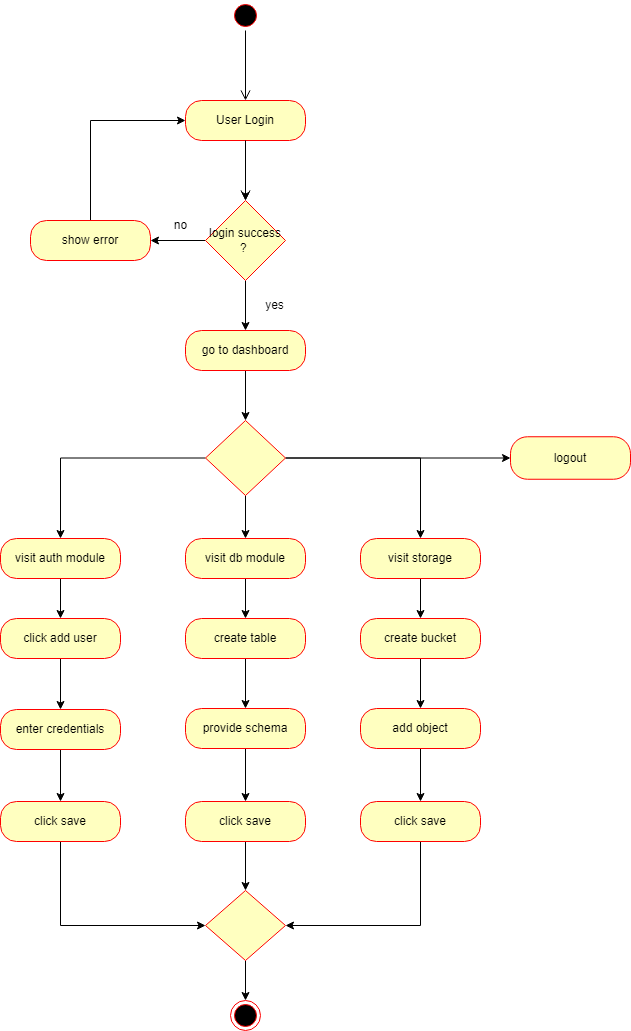

The diagram above was exported from draw.io. Its source (the exported page's mxGraphModel, read from the mxfile embedded in the PNG):
<mxGraphModel dx="1050" dy="609" grid="1" gridSize="10" guides="1" tooltips="1" connect="1" arrows="1" fold="1" page="1" pageScale="1" pageWidth="827" pageHeight="1169" math="0" shadow="0">
  <root>
    <mxCell id="WIyWlLk6GJQsqaUBKTNV-0" />
    <mxCell id="WIyWlLk6GJQsqaUBKTNV-1" parent="WIyWlLk6GJQsqaUBKTNV-0" />
    <mxCell id="MolCrAa7-g4dYlTXpbVN-0" value="" style="ellipse;html=1;shape=startState;fillColor=#000000;strokeColor=#ff0000;" vertex="1" parent="WIyWlLk6GJQsqaUBKTNV-1">
      <mxGeometry x="370" y="40" width="30" height="30" as="geometry" />
    </mxCell>
    <mxCell id="MolCrAa7-g4dYlTXpbVN-1" value="" style="edgeStyle=orthogonalEdgeStyle;html=1;verticalAlign=bottom;endArrow=open;endSize=8;strokeColor=#000000;rounded=0;entryX=0.5;entryY=0;entryDx=0;entryDy=0;" edge="1" source="MolCrAa7-g4dYlTXpbVN-0" parent="WIyWlLk6GJQsqaUBKTNV-1" target="MolCrAa7-g4dYlTXpbVN-7">
      <mxGeometry relative="1" as="geometry">
        <mxPoint x="385" y="120" as="targetPoint" />
      </mxGeometry>
    </mxCell>
    <mxCell id="MolCrAa7-g4dYlTXpbVN-10" value="" style="edgeStyle=orthogonalEdgeStyle;rounded=0;orthogonalLoop=1;jettySize=auto;html=1;" edge="1" parent="WIyWlLk6GJQsqaUBKTNV-1" source="MolCrAa7-g4dYlTXpbVN-7" target="MolCrAa7-g4dYlTXpbVN-9">
      <mxGeometry relative="1" as="geometry" />
    </mxCell>
    <mxCell id="MolCrAa7-g4dYlTXpbVN-7" value="User Login" style="rounded=1;whiteSpace=wrap;html=1;arcSize=40;fontColor=#000000;fillColor=#ffffc0;strokeColor=#ff0000;" vertex="1" parent="WIyWlLk6GJQsqaUBKTNV-1">
      <mxGeometry x="325" y="140" width="120" height="40" as="geometry" />
    </mxCell>
    <mxCell id="MolCrAa7-g4dYlTXpbVN-8" value="" style="edgeStyle=orthogonalEdgeStyle;html=1;verticalAlign=bottom;endArrow=open;endSize=8;strokeColor=#000000;rounded=0;" edge="1" source="MolCrAa7-g4dYlTXpbVN-7" parent="WIyWlLk6GJQsqaUBKTNV-1">
      <mxGeometry relative="1" as="geometry">
        <mxPoint x="385" y="240" as="targetPoint" />
      </mxGeometry>
    </mxCell>
    <mxCell id="MolCrAa7-g4dYlTXpbVN-12" value="" style="edgeStyle=orthogonalEdgeStyle;rounded=0;orthogonalLoop=1;jettySize=auto;html=1;" edge="1" parent="WIyWlLk6GJQsqaUBKTNV-1" source="MolCrAa7-g4dYlTXpbVN-9" target="MolCrAa7-g4dYlTXpbVN-11">
      <mxGeometry relative="1" as="geometry" />
    </mxCell>
    <mxCell id="MolCrAa7-g4dYlTXpbVN-15" value="" style="edgeStyle=orthogonalEdgeStyle;rounded=0;orthogonalLoop=1;jettySize=auto;html=1;" edge="1" parent="WIyWlLk6GJQsqaUBKTNV-1" source="MolCrAa7-g4dYlTXpbVN-9" target="MolCrAa7-g4dYlTXpbVN-14">
      <mxGeometry relative="1" as="geometry" />
    </mxCell>
    <mxCell id="MolCrAa7-g4dYlTXpbVN-9" value="login success ?&amp;nbsp;" style="rhombus;whiteSpace=wrap;html=1;fillColor=#ffffc0;strokeColor=#ff0000;fontColor=#000000;rounded=0;arcSize=40;" vertex="1" parent="WIyWlLk6GJQsqaUBKTNV-1">
      <mxGeometry x="345" y="240" width="80" height="80" as="geometry" />
    </mxCell>
    <mxCell id="MolCrAa7-g4dYlTXpbVN-13" style="edgeStyle=orthogonalEdgeStyle;rounded=0;orthogonalLoop=1;jettySize=auto;html=1;exitX=0.5;exitY=0;exitDx=0;exitDy=0;entryX=0;entryY=0.5;entryDx=0;entryDy=0;" edge="1" parent="WIyWlLk6GJQsqaUBKTNV-1" source="MolCrAa7-g4dYlTXpbVN-11" target="MolCrAa7-g4dYlTXpbVN-7">
      <mxGeometry relative="1" as="geometry" />
    </mxCell>
    <mxCell id="MolCrAa7-g4dYlTXpbVN-11" value="show error" style="whiteSpace=wrap;html=1;fillColor=#ffffc0;strokeColor=#ff0000;fontColor=#000000;rounded=1;arcSize=40;" vertex="1" parent="WIyWlLk6GJQsqaUBKTNV-1">
      <mxGeometry x="170" y="260" width="120" height="40" as="geometry" />
    </mxCell>
    <mxCell id="MolCrAa7-g4dYlTXpbVN-19" style="edgeStyle=orthogonalEdgeStyle;rounded=0;orthogonalLoop=1;jettySize=auto;html=1;exitX=0.5;exitY=1;exitDx=0;exitDy=0;" edge="1" parent="WIyWlLk6GJQsqaUBKTNV-1" source="MolCrAa7-g4dYlTXpbVN-14" target="MolCrAa7-g4dYlTXpbVN-16">
      <mxGeometry relative="1" as="geometry" />
    </mxCell>
    <mxCell id="MolCrAa7-g4dYlTXpbVN-14" value="go to dashboard" style="whiteSpace=wrap;html=1;fillColor=#ffffc0;strokeColor=#ff0000;fontColor=#000000;rounded=1;arcSize=40;" vertex="1" parent="WIyWlLk6GJQsqaUBKTNV-1">
      <mxGeometry x="325" y="370" width="120" height="40" as="geometry" />
    </mxCell>
    <mxCell id="MolCrAa7-g4dYlTXpbVN-23" style="edgeStyle=orthogonalEdgeStyle;rounded=0;orthogonalLoop=1;jettySize=auto;html=1;entryX=0;entryY=0.5;entryDx=0;entryDy=0;" edge="1" parent="WIyWlLk6GJQsqaUBKTNV-1" source="MolCrAa7-g4dYlTXpbVN-16" target="MolCrAa7-g4dYlTXpbVN-24">
      <mxGeometry relative="1" as="geometry">
        <mxPoint x="550" y="497.5" as="targetPoint" />
      </mxGeometry>
    </mxCell>
    <mxCell id="MolCrAa7-g4dYlTXpbVN-25" style="edgeStyle=orthogonalEdgeStyle;rounded=0;orthogonalLoop=1;jettySize=auto;html=1;entryX=0.5;entryY=0;entryDx=0;entryDy=0;" edge="1" parent="WIyWlLk6GJQsqaUBKTNV-1" source="MolCrAa7-g4dYlTXpbVN-16" target="MolCrAa7-g4dYlTXpbVN-28">
      <mxGeometry relative="1" as="geometry">
        <mxPoint x="200" y="620" as="targetPoint" />
      </mxGeometry>
    </mxCell>
    <mxCell id="MolCrAa7-g4dYlTXpbVN-26" style="edgeStyle=orthogonalEdgeStyle;rounded=0;orthogonalLoop=1;jettySize=auto;html=1;entryX=0.5;entryY=0;entryDx=0;entryDy=0;" edge="1" parent="WIyWlLk6GJQsqaUBKTNV-1" source="MolCrAa7-g4dYlTXpbVN-16" target="MolCrAa7-g4dYlTXpbVN-29">
      <mxGeometry relative="1" as="geometry">
        <mxPoint x="385" y="620" as="targetPoint" />
      </mxGeometry>
    </mxCell>
    <mxCell id="MolCrAa7-g4dYlTXpbVN-27" style="edgeStyle=orthogonalEdgeStyle;rounded=0;orthogonalLoop=1;jettySize=auto;html=1;entryX=0.5;entryY=0;entryDx=0;entryDy=0;" edge="1" parent="WIyWlLk6GJQsqaUBKTNV-1" source="MolCrAa7-g4dYlTXpbVN-16" target="MolCrAa7-g4dYlTXpbVN-30">
      <mxGeometry relative="1" as="geometry">
        <mxPoint x="560" y="620" as="targetPoint" />
      </mxGeometry>
    </mxCell>
    <mxCell id="MolCrAa7-g4dYlTXpbVN-16" value="" style="rhombus;whiteSpace=wrap;html=1;fontColor=#000000;fillColor=#ffffc0;strokeColor=#ff0000;" vertex="1" parent="WIyWlLk6GJQsqaUBKTNV-1">
      <mxGeometry x="345" y="460" width="80" height="75" as="geometry" />
    </mxCell>
    <mxCell id="MolCrAa7-g4dYlTXpbVN-20" value="no" style="text;html=1;align=center;verticalAlign=middle;resizable=0;points=[];autosize=1;strokeColor=none;fillColor=none;" vertex="1" parent="WIyWlLk6GJQsqaUBKTNV-1">
      <mxGeometry x="300" y="250" width="40" height="30" as="geometry" />
    </mxCell>
    <mxCell id="MolCrAa7-g4dYlTXpbVN-21" value="yes" style="text;html=1;align=center;verticalAlign=middle;resizable=0;points=[];autosize=1;strokeColor=none;fillColor=none;" vertex="1" parent="WIyWlLk6GJQsqaUBKTNV-1">
      <mxGeometry x="394" y="330" width="40" height="30" as="geometry" />
    </mxCell>
    <mxCell id="MolCrAa7-g4dYlTXpbVN-24" value="logout" style="whiteSpace=wrap;html=1;fillColor=#ffffc0;strokeColor=#ff0000;fontColor=#000000;rounded=1;arcSize=40;" vertex="1" parent="WIyWlLk6GJQsqaUBKTNV-1">
      <mxGeometry x="650" y="476.25" width="120" height="42.5" as="geometry" />
    </mxCell>
    <mxCell id="MolCrAa7-g4dYlTXpbVN-37" style="edgeStyle=orthogonalEdgeStyle;rounded=0;orthogonalLoop=1;jettySize=auto;html=1;entryX=0.5;entryY=0;entryDx=0;entryDy=0;" edge="1" parent="WIyWlLk6GJQsqaUBKTNV-1" source="MolCrAa7-g4dYlTXpbVN-28" target="MolCrAa7-g4dYlTXpbVN-36">
      <mxGeometry relative="1" as="geometry" />
    </mxCell>
    <mxCell id="MolCrAa7-g4dYlTXpbVN-28" value="visit auth module" style="whiteSpace=wrap;html=1;fillColor=#ffffc0;strokeColor=#ff0000;fontColor=#000000;rounded=1;arcSize=40;" vertex="1" parent="WIyWlLk6GJQsqaUBKTNV-1">
      <mxGeometry x="140" y="578" width="120" height="40" as="geometry" />
    </mxCell>
    <mxCell id="MolCrAa7-g4dYlTXpbVN-32" style="edgeStyle=orthogonalEdgeStyle;rounded=0;orthogonalLoop=1;jettySize=auto;html=1;entryX=0.5;entryY=0;entryDx=0;entryDy=0;" edge="1" parent="WIyWlLk6GJQsqaUBKTNV-1" source="MolCrAa7-g4dYlTXpbVN-29" target="MolCrAa7-g4dYlTXpbVN-42">
      <mxGeometry relative="1" as="geometry">
        <mxPoint x="385" y="700" as="targetPoint" />
      </mxGeometry>
    </mxCell>
    <mxCell id="MolCrAa7-g4dYlTXpbVN-29" value="visit db module" style="whiteSpace=wrap;html=1;fillColor=#ffffc0;strokeColor=#ff0000;fontColor=#000000;rounded=1;arcSize=40;" vertex="1" parent="WIyWlLk6GJQsqaUBKTNV-1">
      <mxGeometry x="325" y="578" width="120" height="40" as="geometry" />
    </mxCell>
    <mxCell id="MolCrAa7-g4dYlTXpbVN-33" style="edgeStyle=orthogonalEdgeStyle;rounded=0;orthogonalLoop=1;jettySize=auto;html=1;entryX=0.5;entryY=0;entryDx=0;entryDy=0;" edge="1" parent="WIyWlLk6GJQsqaUBKTNV-1" source="MolCrAa7-g4dYlTXpbVN-30" target="MolCrAa7-g4dYlTXpbVN-47">
      <mxGeometry relative="1" as="geometry">
        <mxPoint x="560" y="700" as="targetPoint" />
      </mxGeometry>
    </mxCell>
    <mxCell id="MolCrAa7-g4dYlTXpbVN-30" value="visit storage" style="whiteSpace=wrap;html=1;fillColor=#ffffc0;strokeColor=#ff0000;fontColor=#000000;rounded=1;arcSize=40;" vertex="1" parent="WIyWlLk6GJQsqaUBKTNV-1">
      <mxGeometry x="500" y="578" width="120" height="40" as="geometry" />
    </mxCell>
    <mxCell id="MolCrAa7-g4dYlTXpbVN-39" value="" style="edgeStyle=orthogonalEdgeStyle;rounded=0;orthogonalLoop=1;jettySize=auto;html=1;" edge="1" parent="WIyWlLk6GJQsqaUBKTNV-1" source="MolCrAa7-g4dYlTXpbVN-36" target="MolCrAa7-g4dYlTXpbVN-38">
      <mxGeometry relative="1" as="geometry" />
    </mxCell>
    <mxCell id="MolCrAa7-g4dYlTXpbVN-36" value="click add user" style="whiteSpace=wrap;html=1;fillColor=#ffffc0;strokeColor=#ff0000;fontColor=#000000;rounded=1;arcSize=40;" vertex="1" parent="WIyWlLk6GJQsqaUBKTNV-1">
      <mxGeometry x="140" y="658" width="120" height="40" as="geometry" />
    </mxCell>
    <mxCell id="MolCrAa7-g4dYlTXpbVN-41" value="" style="edgeStyle=orthogonalEdgeStyle;rounded=0;orthogonalLoop=1;jettySize=auto;html=1;" edge="1" parent="WIyWlLk6GJQsqaUBKTNV-1" source="MolCrAa7-g4dYlTXpbVN-38" target="MolCrAa7-g4dYlTXpbVN-40">
      <mxGeometry relative="1" as="geometry" />
    </mxCell>
    <mxCell id="MolCrAa7-g4dYlTXpbVN-38" value="enter credentials" style="whiteSpace=wrap;html=1;fillColor=#ffffc0;strokeColor=#ff0000;fontColor=#000000;rounded=1;arcSize=40;" vertex="1" parent="WIyWlLk6GJQsqaUBKTNV-1">
      <mxGeometry x="140" y="749" width="120" height="40" as="geometry" />
    </mxCell>
    <mxCell id="MolCrAa7-g4dYlTXpbVN-56" style="edgeStyle=orthogonalEdgeStyle;rounded=0;orthogonalLoop=1;jettySize=auto;html=1;exitX=0.5;exitY=1;exitDx=0;exitDy=0;entryX=0;entryY=0.5;entryDx=0;entryDy=0;" edge="1" parent="WIyWlLk6GJQsqaUBKTNV-1" source="MolCrAa7-g4dYlTXpbVN-40" target="MolCrAa7-g4dYlTXpbVN-53">
      <mxGeometry relative="1" as="geometry" />
    </mxCell>
    <mxCell id="MolCrAa7-g4dYlTXpbVN-40" value="click save" style="whiteSpace=wrap;html=1;fillColor=#ffffc0;strokeColor=#ff0000;fontColor=#000000;rounded=1;arcSize=40;" vertex="1" parent="WIyWlLk6GJQsqaUBKTNV-1">
      <mxGeometry x="140" y="841" width="120" height="40" as="geometry" />
    </mxCell>
    <mxCell id="MolCrAa7-g4dYlTXpbVN-44" value="" style="edgeStyle=orthogonalEdgeStyle;rounded=0;orthogonalLoop=1;jettySize=auto;html=1;" edge="1" parent="WIyWlLk6GJQsqaUBKTNV-1" source="MolCrAa7-g4dYlTXpbVN-42" target="MolCrAa7-g4dYlTXpbVN-43">
      <mxGeometry relative="1" as="geometry" />
    </mxCell>
    <mxCell id="MolCrAa7-g4dYlTXpbVN-42" value="create table" style="whiteSpace=wrap;html=1;fillColor=#ffffc0;strokeColor=#ff0000;fontColor=#000000;rounded=1;arcSize=40;" vertex="1" parent="WIyWlLk6GJQsqaUBKTNV-1">
      <mxGeometry x="325" y="658" width="120" height="40" as="geometry" />
    </mxCell>
    <mxCell id="MolCrAa7-g4dYlTXpbVN-46" value="" style="edgeStyle=orthogonalEdgeStyle;rounded=0;orthogonalLoop=1;jettySize=auto;html=1;" edge="1" parent="WIyWlLk6GJQsqaUBKTNV-1" source="MolCrAa7-g4dYlTXpbVN-43" target="MolCrAa7-g4dYlTXpbVN-45">
      <mxGeometry relative="1" as="geometry" />
    </mxCell>
    <mxCell id="MolCrAa7-g4dYlTXpbVN-43" value="provide schema" style="whiteSpace=wrap;html=1;fillColor=#ffffc0;strokeColor=#ff0000;fontColor=#000000;rounded=1;arcSize=40;" vertex="1" parent="WIyWlLk6GJQsqaUBKTNV-1">
      <mxGeometry x="325" y="748" width="120" height="40" as="geometry" />
    </mxCell>
    <mxCell id="MolCrAa7-g4dYlTXpbVN-57" style="edgeStyle=orthogonalEdgeStyle;rounded=0;orthogonalLoop=1;jettySize=auto;html=1;exitX=0.5;exitY=1;exitDx=0;exitDy=0;entryX=0.5;entryY=0;entryDx=0;entryDy=0;" edge="1" parent="WIyWlLk6GJQsqaUBKTNV-1" source="MolCrAa7-g4dYlTXpbVN-45" target="MolCrAa7-g4dYlTXpbVN-53">
      <mxGeometry relative="1" as="geometry" />
    </mxCell>
    <mxCell id="MolCrAa7-g4dYlTXpbVN-45" value="click save" style="whiteSpace=wrap;html=1;fillColor=#ffffc0;strokeColor=#ff0000;fontColor=#000000;rounded=1;arcSize=40;" vertex="1" parent="WIyWlLk6GJQsqaUBKTNV-1">
      <mxGeometry x="325" y="841" width="120" height="40" as="geometry" />
    </mxCell>
    <mxCell id="MolCrAa7-g4dYlTXpbVN-49" value="" style="edgeStyle=orthogonalEdgeStyle;rounded=0;orthogonalLoop=1;jettySize=auto;html=1;" edge="1" parent="WIyWlLk6GJQsqaUBKTNV-1" source="MolCrAa7-g4dYlTXpbVN-47" target="MolCrAa7-g4dYlTXpbVN-48">
      <mxGeometry relative="1" as="geometry" />
    </mxCell>
    <mxCell id="MolCrAa7-g4dYlTXpbVN-47" value="create bucket" style="whiteSpace=wrap;html=1;fillColor=#ffffc0;strokeColor=#ff0000;fontColor=#000000;rounded=1;arcSize=40;" vertex="1" parent="WIyWlLk6GJQsqaUBKTNV-1">
      <mxGeometry x="500" y="658" width="120" height="40" as="geometry" />
    </mxCell>
    <mxCell id="MolCrAa7-g4dYlTXpbVN-51" value="" style="edgeStyle=orthogonalEdgeStyle;rounded=0;orthogonalLoop=1;jettySize=auto;html=1;" edge="1" parent="WIyWlLk6GJQsqaUBKTNV-1" source="MolCrAa7-g4dYlTXpbVN-48" target="MolCrAa7-g4dYlTXpbVN-50">
      <mxGeometry relative="1" as="geometry" />
    </mxCell>
    <mxCell id="MolCrAa7-g4dYlTXpbVN-48" value="add object" style="whiteSpace=wrap;html=1;fillColor=#ffffc0;strokeColor=#ff0000;fontColor=#000000;rounded=1;arcSize=40;" vertex="1" parent="WIyWlLk6GJQsqaUBKTNV-1">
      <mxGeometry x="500" y="748" width="120" height="40" as="geometry" />
    </mxCell>
    <mxCell id="MolCrAa7-g4dYlTXpbVN-58" style="edgeStyle=orthogonalEdgeStyle;rounded=0;orthogonalLoop=1;jettySize=auto;html=1;exitX=0.5;exitY=1;exitDx=0;exitDy=0;entryX=1;entryY=0.5;entryDx=0;entryDy=0;" edge="1" parent="WIyWlLk6GJQsqaUBKTNV-1" source="MolCrAa7-g4dYlTXpbVN-50" target="MolCrAa7-g4dYlTXpbVN-53">
      <mxGeometry relative="1" as="geometry" />
    </mxCell>
    <mxCell id="MolCrAa7-g4dYlTXpbVN-50" value="click save" style="whiteSpace=wrap;html=1;fillColor=#ffffc0;strokeColor=#ff0000;fontColor=#000000;rounded=1;arcSize=40;" vertex="1" parent="WIyWlLk6GJQsqaUBKTNV-1">
      <mxGeometry x="500" y="841" width="120" height="40" as="geometry" />
    </mxCell>
    <mxCell id="MolCrAa7-g4dYlTXpbVN-60" style="edgeStyle=orthogonalEdgeStyle;rounded=0;orthogonalLoop=1;jettySize=auto;html=1;exitX=0.5;exitY=1;exitDx=0;exitDy=0;entryX=0.5;entryY=0;entryDx=0;entryDy=0;" edge="1" parent="WIyWlLk6GJQsqaUBKTNV-1" source="MolCrAa7-g4dYlTXpbVN-53" target="MolCrAa7-g4dYlTXpbVN-59">
      <mxGeometry relative="1" as="geometry" />
    </mxCell>
    <mxCell id="MolCrAa7-g4dYlTXpbVN-53" value="" style="rhombus;whiteSpace=wrap;html=1;fontColor=#000000;fillColor=#ffffc0;strokeColor=#ff0000;" vertex="1" parent="WIyWlLk6GJQsqaUBKTNV-1">
      <mxGeometry x="345" y="930" width="80" height="70" as="geometry" />
    </mxCell>
    <mxCell id="MolCrAa7-g4dYlTXpbVN-59" value="" style="ellipse;html=1;shape=endState;fillColor=#000000;strokeColor=#ff0000;" vertex="1" parent="WIyWlLk6GJQsqaUBKTNV-1">
      <mxGeometry x="370" y="1040" width="30" height="30" as="geometry" />
    </mxCell>
  </root>
</mxGraphModel>